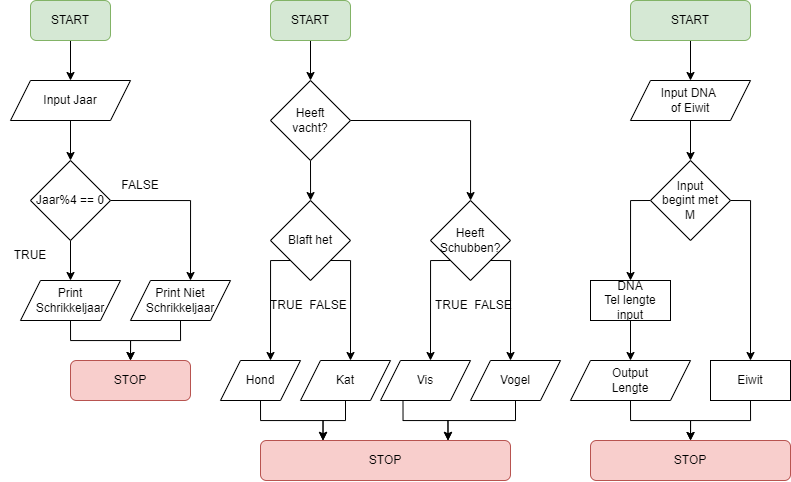

The diagram above was exported from draw.io. Its source (the exported page's mxGraphModel, read from the mxfile embedded in the PNG):
<mxGraphModel dx="1173" dy="635" grid="1" gridSize="10" guides="1" tooltips="1" connect="1" arrows="1" fold="1" page="1" pageScale="1" pageWidth="827" pageHeight="1169" math="0" shadow="0">
  <root>
    <mxCell id="0" />
    <mxCell id="1" parent="0" />
    <mxCell id="TVOdlXsSeCg9S6vaCPfk-3" style="edgeStyle=orthogonalEdgeStyle;rounded=0;orthogonalLoop=1;jettySize=auto;html=1;exitX=0.5;exitY=1;exitDx=0;exitDy=0;" edge="1" parent="1" source="TVOdlXsSeCg9S6vaCPfk-2">
      <mxGeometry relative="1" as="geometry">
        <mxPoint x="80" y="80" as="targetPoint" />
      </mxGeometry>
    </mxCell>
    <mxCell id="TVOdlXsSeCg9S6vaCPfk-2" value="START" style="rounded=1;whiteSpace=wrap;html=1;fillColor=#d5e8d4;strokeColor=#82b366;" vertex="1" parent="1">
      <mxGeometry x="40" width="80" height="40" as="geometry" />
    </mxCell>
    <mxCell id="TVOdlXsSeCg9S6vaCPfk-6" style="edgeStyle=orthogonalEdgeStyle;rounded=0;orthogonalLoop=1;jettySize=auto;html=1;exitX=0.5;exitY=1;exitDx=0;exitDy=0;" edge="1" parent="1" source="TVOdlXsSeCg9S6vaCPfk-5" target="TVOdlXsSeCg9S6vaCPfk-7">
      <mxGeometry relative="1" as="geometry">
        <mxPoint x="80" y="160" as="targetPoint" />
      </mxGeometry>
    </mxCell>
    <mxCell id="TVOdlXsSeCg9S6vaCPfk-5" value="Input Jaar" style="shape=parallelogram;perimeter=parallelogramPerimeter;whiteSpace=wrap;html=1;fixedSize=1;" vertex="1" parent="1">
      <mxGeometry x="20" y="80" width="120" height="40" as="geometry" />
    </mxCell>
    <mxCell id="TVOdlXsSeCg9S6vaCPfk-8" style="edgeStyle=orthogonalEdgeStyle;rounded=0;orthogonalLoop=1;jettySize=auto;html=1;exitX=0.5;exitY=1;exitDx=0;exitDy=0;" edge="1" parent="1" source="TVOdlXsSeCg9S6vaCPfk-7">
      <mxGeometry relative="1" as="geometry">
        <mxPoint x="80" y="280" as="targetPoint" />
      </mxGeometry>
    </mxCell>
    <mxCell id="TVOdlXsSeCg9S6vaCPfk-11" style="edgeStyle=orthogonalEdgeStyle;rounded=0;orthogonalLoop=1;jettySize=auto;html=1;exitX=1;exitY=0.5;exitDx=0;exitDy=0;" edge="1" parent="1" source="TVOdlXsSeCg9S6vaCPfk-7">
      <mxGeometry relative="1" as="geometry">
        <mxPoint x="200" y="280" as="targetPoint" />
      </mxGeometry>
    </mxCell>
    <mxCell id="TVOdlXsSeCg9S6vaCPfk-7" value="Jaar%4 == 0" style="rhombus;whiteSpace=wrap;html=1;" vertex="1" parent="1">
      <mxGeometry x="40" y="160" width="80" height="80" as="geometry" />
    </mxCell>
    <mxCell id="TVOdlXsSeCg9S6vaCPfk-14" style="edgeStyle=orthogonalEdgeStyle;rounded=0;orthogonalLoop=1;jettySize=auto;html=1;exitX=0.5;exitY=1;exitDx=0;exitDy=0;entryX=0.5;entryY=0;entryDx=0;entryDy=0;" edge="1" parent="1" source="TVOdlXsSeCg9S6vaCPfk-10" target="TVOdlXsSeCg9S6vaCPfk-13">
      <mxGeometry relative="1" as="geometry">
        <mxPoint x="140" y="350" as="targetPoint" />
      </mxGeometry>
    </mxCell>
    <mxCell id="TVOdlXsSeCg9S6vaCPfk-10" value="Print&lt;br&gt;Schrikkeljaar" style="shape=parallelogram;perimeter=parallelogramPerimeter;whiteSpace=wrap;html=1;fixedSize=1;" vertex="1" parent="1">
      <mxGeometry x="30" y="280" width="100" height="40" as="geometry" />
    </mxCell>
    <mxCell id="TVOdlXsSeCg9S6vaCPfk-15" style="edgeStyle=orthogonalEdgeStyle;rounded=0;orthogonalLoop=1;jettySize=auto;html=1;exitX=0.5;exitY=1;exitDx=0;exitDy=0;entryX=0.5;entryY=0;entryDx=0;entryDy=0;" edge="1" parent="1" source="TVOdlXsSeCg9S6vaCPfk-12" target="TVOdlXsSeCg9S6vaCPfk-13">
      <mxGeometry relative="1" as="geometry" />
    </mxCell>
    <mxCell id="TVOdlXsSeCg9S6vaCPfk-12" value="Print Niet&lt;br&gt;Schrikkeljaar" style="shape=parallelogram;perimeter=parallelogramPerimeter;whiteSpace=wrap;html=1;fixedSize=1;" vertex="1" parent="1">
      <mxGeometry x="140" y="280" width="100" height="40" as="geometry" />
    </mxCell>
    <mxCell id="TVOdlXsSeCg9S6vaCPfk-13" value="STOP" style="rounded=1;whiteSpace=wrap;html=1;fillColor=#f8cecc;strokeColor=#b85450;" vertex="1" parent="1">
      <mxGeometry x="80" y="360" width="120" height="40" as="geometry" />
    </mxCell>
    <mxCell id="TVOdlXsSeCg9S6vaCPfk-19" style="edgeStyle=orthogonalEdgeStyle;rounded=0;orthogonalLoop=1;jettySize=auto;html=1;exitX=0.5;exitY=1;exitDx=0;exitDy=0;entryX=0.5;entryY=0;entryDx=0;entryDy=0;" edge="1" parent="1" source="TVOdlXsSeCg9S6vaCPfk-17" target="TVOdlXsSeCg9S6vaCPfk-18">
      <mxGeometry relative="1" as="geometry" />
    </mxCell>
    <mxCell id="TVOdlXsSeCg9S6vaCPfk-17" value="START" style="rounded=1;whiteSpace=wrap;html=1;fillColor=#d5e8d4;strokeColor=#82b366;" vertex="1" parent="1">
      <mxGeometry x="280" width="80" height="40" as="geometry" />
    </mxCell>
    <mxCell id="TVOdlXsSeCg9S6vaCPfk-22" style="edgeStyle=orthogonalEdgeStyle;rounded=0;orthogonalLoop=1;jettySize=auto;html=1;exitX=0.5;exitY=1;exitDx=0;exitDy=0;" edge="1" parent="1" source="TVOdlXsSeCg9S6vaCPfk-18">
      <mxGeometry relative="1" as="geometry">
        <mxPoint x="320" y="200" as="targetPoint" />
        <Array as="points">
          <mxPoint x="320" y="200" />
        </Array>
      </mxGeometry>
    </mxCell>
    <mxCell id="TVOdlXsSeCg9S6vaCPfk-26" style="edgeStyle=orthogonalEdgeStyle;rounded=0;orthogonalLoop=1;jettySize=auto;html=1;exitX=1;exitY=0.5;exitDx=0;exitDy=0;" edge="1" parent="1" source="TVOdlXsSeCg9S6vaCPfk-18" target="TVOdlXsSeCg9S6vaCPfk-25">
      <mxGeometry relative="1" as="geometry" />
    </mxCell>
    <mxCell id="TVOdlXsSeCg9S6vaCPfk-18" value="Heeft&lt;br&gt;vacht?" style="rhombus;whiteSpace=wrap;html=1;" vertex="1" parent="1">
      <mxGeometry x="280" y="80" width="80" height="80" as="geometry" />
    </mxCell>
    <mxCell id="TVOdlXsSeCg9S6vaCPfk-20" value="TRUE" style="text;html=1;strokeColor=none;fillColor=none;align=center;verticalAlign=middle;whiteSpace=wrap;rounded=0;" vertex="1" parent="1">
      <mxGeometry x="10" y="240" width="60" height="30" as="geometry" />
    </mxCell>
    <mxCell id="TVOdlXsSeCg9S6vaCPfk-21" value="FALSE" style="text;html=1;strokeColor=none;fillColor=none;align=center;verticalAlign=middle;whiteSpace=wrap;rounded=0;" vertex="1" parent="1">
      <mxGeometry x="120" y="170" width="60" height="30" as="geometry" />
    </mxCell>
    <mxCell id="TVOdlXsSeCg9S6vaCPfk-32" style="edgeStyle=orthogonalEdgeStyle;rounded=0;orthogonalLoop=1;jettySize=auto;html=1;exitX=0;exitY=1;exitDx=0;exitDy=0;" edge="1" parent="1" source="TVOdlXsSeCg9S6vaCPfk-24">
      <mxGeometry relative="1" as="geometry">
        <mxPoint x="280" y="360" as="targetPoint" />
        <Array as="points">
          <mxPoint x="280" y="260" />
        </Array>
      </mxGeometry>
    </mxCell>
    <mxCell id="TVOdlXsSeCg9S6vaCPfk-33" style="edgeStyle=orthogonalEdgeStyle;rounded=0;orthogonalLoop=1;jettySize=auto;html=1;exitX=1;exitY=1;exitDx=0;exitDy=0;" edge="1" parent="1" source="TVOdlXsSeCg9S6vaCPfk-24">
      <mxGeometry relative="1" as="geometry">
        <mxPoint x="360" y="360" as="targetPoint" />
        <Array as="points">
          <mxPoint x="360" y="260" />
        </Array>
      </mxGeometry>
    </mxCell>
    <mxCell id="TVOdlXsSeCg9S6vaCPfk-24" value="Blaft het" style="rhombus;whiteSpace=wrap;html=1;" vertex="1" parent="1">
      <mxGeometry x="280" y="200" width="80" height="80" as="geometry" />
    </mxCell>
    <mxCell id="TVOdlXsSeCg9S6vaCPfk-27" style="edgeStyle=orthogonalEdgeStyle;rounded=0;orthogonalLoop=1;jettySize=auto;html=1;exitX=1;exitY=1;exitDx=0;exitDy=0;" edge="1" parent="1" source="TVOdlXsSeCg9S6vaCPfk-25">
      <mxGeometry relative="1" as="geometry">
        <mxPoint x="520" y="360" as="targetPoint" />
        <Array as="points">
          <mxPoint x="520" y="260" />
        </Array>
      </mxGeometry>
    </mxCell>
    <mxCell id="TVOdlXsSeCg9S6vaCPfk-28" style="edgeStyle=orthogonalEdgeStyle;rounded=0;orthogonalLoop=1;jettySize=auto;html=1;exitX=0;exitY=1;exitDx=0;exitDy=0;" edge="1" parent="1" source="TVOdlXsSeCg9S6vaCPfk-25">
      <mxGeometry relative="1" as="geometry">
        <mxPoint x="440" y="360" as="targetPoint" />
        <Array as="points">
          <mxPoint x="440" y="260" />
        </Array>
      </mxGeometry>
    </mxCell>
    <mxCell id="TVOdlXsSeCg9S6vaCPfk-25" value="Heeft&lt;br&gt;Schubben?" style="rhombus;whiteSpace=wrap;html=1;" vertex="1" parent="1">
      <mxGeometry x="440" y="200" width="80" height="80" as="geometry" />
    </mxCell>
    <mxCell id="TVOdlXsSeCg9S6vaCPfk-47" style="edgeStyle=orthogonalEdgeStyle;rounded=0;orthogonalLoop=1;jettySize=auto;html=1;exitX=0.25;exitY=1;exitDx=0;exitDy=0;entryX=0.75;entryY=0;entryDx=0;entryDy=0;" edge="1" parent="1" source="TVOdlXsSeCg9S6vaCPfk-30" target="TVOdlXsSeCg9S6vaCPfk-38">
      <mxGeometry relative="1" as="geometry" />
    </mxCell>
    <mxCell id="TVOdlXsSeCg9S6vaCPfk-30" value="Vis" style="shape=parallelogram;perimeter=parallelogramPerimeter;whiteSpace=wrap;html=1;fixedSize=1;" vertex="1" parent="1">
      <mxGeometry x="390" y="360" width="90" height="40" as="geometry" />
    </mxCell>
    <mxCell id="TVOdlXsSeCg9S6vaCPfk-48" style="edgeStyle=orthogonalEdgeStyle;rounded=0;orthogonalLoop=1;jettySize=auto;html=1;exitX=0.5;exitY=1;exitDx=0;exitDy=0;entryX=0.75;entryY=0;entryDx=0;entryDy=0;" edge="1" parent="1" source="TVOdlXsSeCg9S6vaCPfk-31" target="TVOdlXsSeCg9S6vaCPfk-38">
      <mxGeometry relative="1" as="geometry" />
    </mxCell>
    <mxCell id="TVOdlXsSeCg9S6vaCPfk-31" value="Vogel" style="shape=parallelogram;perimeter=parallelogramPerimeter;whiteSpace=wrap;html=1;fixedSize=1;" vertex="1" parent="1">
      <mxGeometry x="480" y="360" width="90" height="40" as="geometry" />
    </mxCell>
    <mxCell id="TVOdlXsSeCg9S6vaCPfk-43" style="edgeStyle=orthogonalEdgeStyle;rounded=0;orthogonalLoop=1;jettySize=auto;html=1;exitX=0.5;exitY=1;exitDx=0;exitDy=0;entryX=0.25;entryY=0;entryDx=0;entryDy=0;" edge="1" parent="1" source="TVOdlXsSeCg9S6vaCPfk-34" target="TVOdlXsSeCg9S6vaCPfk-38">
      <mxGeometry relative="1" as="geometry" />
    </mxCell>
    <mxCell id="TVOdlXsSeCg9S6vaCPfk-34" value="Hond" style="shape=parallelogram;perimeter=parallelogramPerimeter;whiteSpace=wrap;html=1;fixedSize=1;" vertex="1" parent="1">
      <mxGeometry x="230" y="360" width="80" height="40" as="geometry" />
    </mxCell>
    <mxCell id="TVOdlXsSeCg9S6vaCPfk-45" style="edgeStyle=orthogonalEdgeStyle;rounded=0;orthogonalLoop=1;jettySize=auto;html=1;exitX=0.5;exitY=1;exitDx=0;exitDy=0;entryX=0.25;entryY=0;entryDx=0;entryDy=0;" edge="1" parent="1" source="TVOdlXsSeCg9S6vaCPfk-35" target="TVOdlXsSeCg9S6vaCPfk-38">
      <mxGeometry relative="1" as="geometry" />
    </mxCell>
    <mxCell id="TVOdlXsSeCg9S6vaCPfk-35" value="Kat" style="shape=parallelogram;perimeter=parallelogramPerimeter;whiteSpace=wrap;html=1;fixedSize=1;" vertex="1" parent="1">
      <mxGeometry x="310" y="360" width="90" height="40" as="geometry" />
    </mxCell>
    <mxCell id="TVOdlXsSeCg9S6vaCPfk-36" value="TRUE&amp;nbsp; FALSE&amp;nbsp;" style="text;html=1;strokeColor=none;fillColor=none;align=center;verticalAlign=middle;whiteSpace=wrap;rounded=0;" vertex="1" parent="1">
      <mxGeometry x="265" y="290" width="110" height="30" as="geometry" />
    </mxCell>
    <mxCell id="TVOdlXsSeCg9S6vaCPfk-37" value="TRUE&amp;nbsp; FALSE&amp;nbsp;" style="text;html=1;strokeColor=none;fillColor=none;align=center;verticalAlign=middle;whiteSpace=wrap;rounded=0;" vertex="1" parent="1">
      <mxGeometry x="430" y="290" width="110" height="30" as="geometry" />
    </mxCell>
    <mxCell id="TVOdlXsSeCg9S6vaCPfk-38" value="STOP" style="rounded=1;whiteSpace=wrap;html=1;fillColor=#f8cecc;strokeColor=#b85450;" vertex="1" parent="1">
      <mxGeometry x="270" y="440" width="250" height="40" as="geometry" />
    </mxCell>
    <mxCell id="TVOdlXsSeCg9S6vaCPfk-54" style="edgeStyle=orthogonalEdgeStyle;rounded=0;orthogonalLoop=1;jettySize=auto;html=1;exitX=0.5;exitY=1;exitDx=0;exitDy=0;entryX=0.5;entryY=0;entryDx=0;entryDy=0;" edge="1" parent="1" source="TVOdlXsSeCg9S6vaCPfk-49" target="TVOdlXsSeCg9S6vaCPfk-50">
      <mxGeometry relative="1" as="geometry" />
    </mxCell>
    <mxCell id="TVOdlXsSeCg9S6vaCPfk-49" value="START" style="rounded=1;whiteSpace=wrap;html=1;fillColor=#d5e8d4;strokeColor=#82b366;" vertex="1" parent="1">
      <mxGeometry x="640" width="120" height="40" as="geometry" />
    </mxCell>
    <mxCell id="TVOdlXsSeCg9S6vaCPfk-52" style="edgeStyle=orthogonalEdgeStyle;rounded=0;orthogonalLoop=1;jettySize=auto;html=1;exitX=0.5;exitY=1;exitDx=0;exitDy=0;" edge="1" parent="1" source="TVOdlXsSeCg9S6vaCPfk-50">
      <mxGeometry relative="1" as="geometry">
        <mxPoint x="700" y="160" as="targetPoint" />
      </mxGeometry>
    </mxCell>
    <mxCell id="TVOdlXsSeCg9S6vaCPfk-50" value="Input DNA &lt;br&gt;of Eiwit" style="shape=parallelogram;perimeter=parallelogramPerimeter;whiteSpace=wrap;html=1;fixedSize=1;" vertex="1" parent="1">
      <mxGeometry x="640" y="80" width="120" height="40" as="geometry" />
    </mxCell>
    <mxCell id="TVOdlXsSeCg9S6vaCPfk-55" style="edgeStyle=orthogonalEdgeStyle;rounded=0;orthogonalLoop=1;jettySize=auto;html=1;exitX=0;exitY=0.5;exitDx=0;exitDy=0;" edge="1" parent="1" source="TVOdlXsSeCg9S6vaCPfk-53">
      <mxGeometry relative="1" as="geometry">
        <mxPoint x="640" y="280" as="targetPoint" />
      </mxGeometry>
    </mxCell>
    <mxCell id="TVOdlXsSeCg9S6vaCPfk-56" style="edgeStyle=orthogonalEdgeStyle;rounded=0;orthogonalLoop=1;jettySize=auto;html=1;exitX=1;exitY=0.5;exitDx=0;exitDy=0;" edge="1" parent="1" source="TVOdlXsSeCg9S6vaCPfk-53">
      <mxGeometry relative="1" as="geometry">
        <mxPoint x="760" y="360" as="targetPoint" />
      </mxGeometry>
    </mxCell>
    <mxCell id="TVOdlXsSeCg9S6vaCPfk-53" value="Input&lt;br&gt;begint met&lt;br&gt;M" style="rhombus;whiteSpace=wrap;html=1;" vertex="1" parent="1">
      <mxGeometry x="660" y="160" width="80" height="80" as="geometry" />
    </mxCell>
    <mxCell id="TVOdlXsSeCg9S6vaCPfk-64" style="edgeStyle=orthogonalEdgeStyle;rounded=0;orthogonalLoop=1;jettySize=auto;html=1;exitX=0.5;exitY=1;exitDx=0;exitDy=0;" edge="1" parent="1" source="TVOdlXsSeCg9S6vaCPfk-57">
      <mxGeometry relative="1" as="geometry">
        <mxPoint x="700" y="440" as="targetPoint" />
      </mxGeometry>
    </mxCell>
    <mxCell id="TVOdlXsSeCg9S6vaCPfk-57" value="Eiwit" style="rounded=0;whiteSpace=wrap;html=1;" vertex="1" parent="1">
      <mxGeometry x="720" y="360" width="80" height="40" as="geometry" />
    </mxCell>
    <mxCell id="TVOdlXsSeCg9S6vaCPfk-59" style="edgeStyle=orthogonalEdgeStyle;rounded=0;orthogonalLoop=1;jettySize=auto;html=1;exitX=0.5;exitY=1;exitDx=0;exitDy=0;" edge="1" parent="1" source="TVOdlXsSeCg9S6vaCPfk-58" target="TVOdlXsSeCg9S6vaCPfk-60">
      <mxGeometry relative="1" as="geometry">
        <mxPoint x="640" y="360" as="targetPoint" />
      </mxGeometry>
    </mxCell>
    <mxCell id="TVOdlXsSeCg9S6vaCPfk-58" value="DNA&lt;br&gt;Tel lengte input" style="rounded=0;whiteSpace=wrap;html=1;" vertex="1" parent="1">
      <mxGeometry x="600" y="280" width="80" height="40" as="geometry" />
    </mxCell>
    <mxCell id="TVOdlXsSeCg9S6vaCPfk-63" style="edgeStyle=orthogonalEdgeStyle;rounded=0;orthogonalLoop=1;jettySize=auto;html=1;exitX=0.5;exitY=1;exitDx=0;exitDy=0;" edge="1" parent="1" source="TVOdlXsSeCg9S6vaCPfk-60" target="TVOdlXsSeCg9S6vaCPfk-62">
      <mxGeometry relative="1" as="geometry" />
    </mxCell>
    <mxCell id="TVOdlXsSeCg9S6vaCPfk-60" value="Output&lt;br&gt;Lengte" style="shape=parallelogram;perimeter=parallelogramPerimeter;whiteSpace=wrap;html=1;fixedSize=1;" vertex="1" parent="1">
      <mxGeometry x="580" y="360" width="120" height="40" as="geometry" />
    </mxCell>
    <mxCell id="TVOdlXsSeCg9S6vaCPfk-62" value="STOP" style="rounded=1;whiteSpace=wrap;html=1;fillColor=#f8cecc;strokeColor=#b85450;" vertex="1" parent="1">
      <mxGeometry x="600" y="440" width="200" height="40" as="geometry" />
    </mxCell>
  </root>
</mxGraphModel>